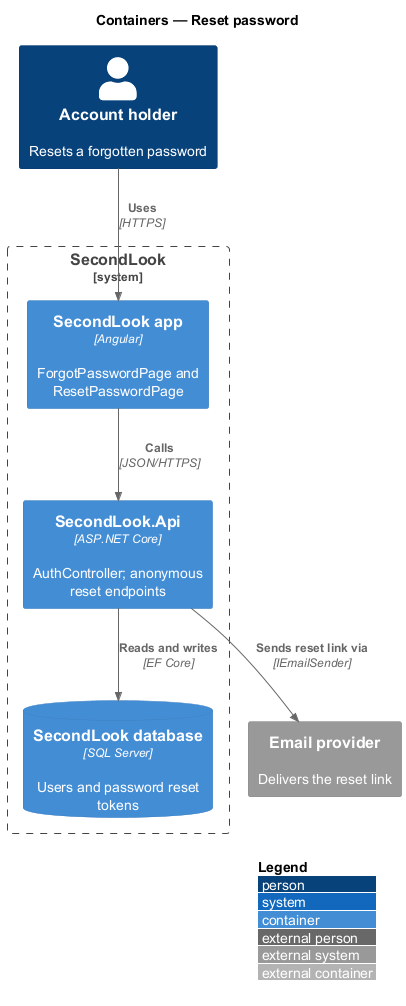

The diagram above was rendered by PlantUML. Its source (embedded in the PNG):
@startuml
!include <C4/C4_Container>
LAYOUT_WITH_LEGEND()
title Containers — Reset password

Person(user, "Account holder", "Resets a forgotten password")
System_Boundary(sl, "SecondLook") {
  Container(app, "SecondLook app", "Angular", "ForgotPasswordPage and ResetPasswordPage")
  Container(api, "SecondLook.Api", "ASP.NET Core", "AuthController; anonymous reset endpoints")
  ContainerDb(db, "SecondLook database", "SQL Server", "Users and password reset tokens")
}
System_Ext(email, "Email provider", "Delivers the reset link")

Rel(user, app, "Uses", "HTTPS")
Rel(app, api, "Calls", "JSON/HTTPS")
Rel(api, db, "Reads and writes", "EF Core")
Rel(api, email, "Sends reset link via", "IEmailSender")
@enduml